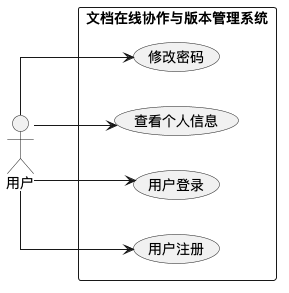

The diagram above was rendered by PlantUML. Its source (embedded in the PNG):
@startuml
left to right direction
skinparam packageStyle rectangle
skinparam linetype ortho

actor "用户" as User

rectangle "文档在线协作与版本管理系统" {
  usecase "用户注册" as UC_Register
  usecase "用户登录" as UC_Login
  usecase "查看个人信息" as UC_Profile
  usecase "修改密码" as UC_Password
}

User --> UC_Register
User --> UC_Login
User --> UC_Profile
User --> UC_Password
@enduml